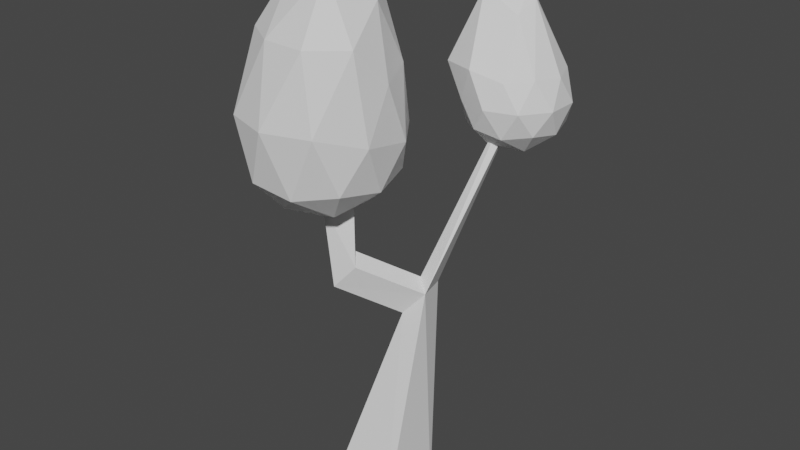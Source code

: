 # Source: BasicTree.blend  (saved by Blender 2.82.7; exported with 4.5.12 LTS)
import bpy
from mathutils import Matrix  # noqa: F401  (used for matrix-valued properties, if any)

bpy.ops.wm.read_factory_settings(use_empty=True)
scene = bpy.context.scene
scene.name = 'Scene'

# ---- collections
col_collection = bpy.data.collections.new('Collection'); scene.collection.children.link(col_collection)

# ---- world
world_world = bpy.data.worlds.new('World'); scene.world = world_world
world_world.use_nodes = True; world_world.node_tree.nodes.clear()
_N = world_world.node_tree.nodes; _L = world_world.node_tree.links
n0 = _N.new('ShaderNodeOutputWorld'); n0.name = 'World Output'; n0.location = (300, 300)
n1 = _N.new('ShaderNodeBackground'); n1.name = 'Background'; n1.location = (10, 300)
n1.inputs[0].default_value = (0.05088, 0.05088, 0.05088, 1.0)
_L.new(n1.outputs[0], n0.inputs[0])
n0.is_active_output = True
world_world.color = (0.05088, 0.05088, 0.05088)
world_world.use_sun_shadow = False
world_world.sun_shadow_jitter_overblur = 0.0

# ---- meshes
me_cube_001 = bpy.data.meshes.new('Cube.001')
me_cube_001.from_pydata([(-0.2278, -0.2278, 0.2722), (0.05777, 0.1468, 1.536), (-0.2278, 0.2278, 0.2722), (-0.00073, 0.3454, 1.519), (0.2278, -0.2278, 0.2722), (0.1887, 0.1987, 1.689), (0.2278, 0.2278, 0.2722), (0.1302, 0.3972, 1.672), (0.3412, 0.8056, 2.832), (0.3078, 0.8533, 2.812), (0.3521, 0.8669, 2.771), (0.3855, 0.8192, 2.792), (0.1057, 0.2582, 1.755), (-0.2363, -0.1351, 1.735), (-0.2907, 0.06477, 1.72), (-0.1051, -0.08752, 1.889), (-0.1872, -0.02702, 1.956), (-0.4633, 0.0274, 2.144), (-0.5526, 0.2846, 2.078), (-0.3114, 0.1337, 2.354), (-0.4354, 0.2177, 2.422), (-0.4633, 0.0274, 2.144), (-0.5526, 0.2846, 2.078), (-0.3114, 0.1337, 2.354), (-0.4354, 0.2177, 2.422), (-0.4968, -0.08761, 2.689), (-0.5919, 0.1685, 2.523), (-0.3064, 0.04094, 3.052), (-0.4118, 0.1362, 3.168), (-0.4054, -0.009782, 2.145), (-0.03574, -0.2783, 2.428), (-0.5466, -0.4443, 2.428), (-0.8623, -0.009782, 2.428), (-0.5466, 0.4247, 2.427), (-0.03579, 0.2588, 2.427), (-0.1735, -0.3927, 3.265), (-0.685, -0.2273, 3.265), (-0.7504, 0.2711, 3.031), (-0.2509, 0.4303, 2.995), (0.07797, 0.003957, 3.03), (-0.2641, 0.07204, 3.72), (-0.4884, -0.2652, 2.221), (-0.1882, -0.1676, 2.221), (-0.2711, -0.423, 2.388), (0.02911, -0.009782, 2.387), (-0.1882, 0.1481, 2.221), (-0.674, -0.009782, 2.221), (-0.7569, -0.2652, 2.388), (-0.4884, 0.2456, 2.221), (-0.757, 0.2456, 2.387), (-0.2711, 0.4035, 2.387), (0.08349, -0.1676, 2.714), (0.08045, 0.1481, 2.657), (-0.3939, -0.5176, 2.796), (-0.09317, -0.4197, 2.796), (-0.88, -0.1649, 2.796), (-0.6942, -0.42, 2.796), (-0.7056, 0.4035, 2.657), (-0.8882, 0.1481, 2.714), (-0.1051, 0.4035, 2.657), (-0.4054, 0.501, 2.657), (0.02907, -0.2177, 3.264), (-0.4575, -0.3761, 3.264), (-0.7589, 0.03624, 3.265), (-0.5172, 0.4142, 3.072), (-0.02981, 0.2575, 3.071), (-0.1811, -0.1834, 3.644), (-0.03516, 0.05007, 3.463), (-0.4813, -0.08581, 3.644), (-0.5217, 0.2074, 3.464), (-0.2227, 0.304, 3.465), (0.3266, 0.8579, 2.455), (0.5689, 0.6818, 2.64), (0.2341, 0.573, 2.64), (0.0271, 0.8579, 2.64), (0.2341, 1.143, 2.64), (0.5689, 1.034, 2.64), (0.4182, 0.5807, 2.953), (0.0004309, 0.6209, 2.992), (0.0004309, 1.095, 2.992), (0.4179, 1.133, 2.958), (0.6176, 0.858, 2.958), (0.3776, 0.8614, 3.451), (0.2722, 0.6905, 2.505), (0.469, 0.7544, 2.505), (0.4146, 0.587, 2.614), (0.6115, 0.8579, 2.614), (0.469, 0.9614, 2.505), (0.1506, 0.8579, 2.505), (0.09616, 0.6905, 2.614), (0.2722, 1.025, 2.505), (0.09616, 1.025, 2.614), (0.4146, 1.129, 2.614), (0.6451, 0.7544, 2.79), (0.6451, 0.9614, 2.79), (0.3266, 0.523, 2.79), (0.5235, 0.587, 2.79), (0.008138, 0.7544, 2.79), (0.1298, 0.587, 2.79), (0.1298, 1.129, 2.79), (0.008138, 0.9614, 2.79), (0.5235, 1.129, 2.79), (0.3266, 1.193, 2.79), (0.5551, 0.6924, 2.972), (0.2203, 0.5301, 3.005), (-0.01928, 0.8579, 3.004), (0.2205, 1.185, 3.006), (0.5561, 1.024, 2.969), (0.3923, 0.7413, 3.3), (0.4188, 0.8611, 3.389), (0.1678, 0.7266, 3.43), (0.1678, 0.9924, 3.43), (0.3879, 0.9163, 3.375)], [], [(0, 1, 3, 2), (2, 3, 7, 6), (6, 7, 5, 4), (4, 5, 1, 0), (2, 6, 4, 0), (7, 3, 1, 5), (3, 7, 10, 9), (7, 5, 11, 10), (1, 3, 14, 13), (5, 12, 8, 11), (12, 5, 15, 16), (12, 3, 9, 8), (5, 1, 13, 15), (3, 12, 16, 14), (13, 14, 18, 17), (20, 19, 23, 24), (14, 16, 20, 18), (15, 13, 17, 19), (16, 15, 19, 20), (22, 24, 28, 26), (17, 18, 22, 21), (18, 20, 24, 22), (19, 17, 21, 23), (25, 26, 28, 27), (23, 21, 25, 27), (24, 23, 27, 28), (21, 22, 26, 25), (29, 42, 41), (30, 42, 44), (29, 41, 46), (29, 46, 48), (29, 48, 45), (30, 44, 51), (31, 43, 53), (32, 47, 55), (33, 49, 57), (34, 50, 59), (30, 51, 54), (31, 53, 56), (32, 55, 58), (33, 57, 60), (34, 59, 52), (35, 61, 66), (36, 62, 68), (37, 63, 69), (38, 64, 70), (39, 65, 67), (67, 70, 40), (67, 65, 70), (65, 38, 70), (70, 69, 40), (70, 64, 69), (64, 37, 69), (69, 68, 40), (69, 63, 68), (63, 36, 68), (68, 66, 40), (68, 62, 66), (62, 35, 66), (66, 67, 40), (66, 61, 67), (61, 39, 67), (52, 65, 39), (52, 59, 65), (59, 38, 65), (60, 64, 38), (60, 57, 64), (57, 37, 64), (58, 63, 37), (58, 55, 63), (55, 36, 63), (56, 62, 36), (56, 53, 62), (53, 35, 62), (54, 61, 35), (54, 51, 61), (51, 39, 61), (59, 60, 38), (59, 50, 60), (50, 33, 60), (57, 58, 37), (57, 49, 58), (49, 32, 58), (55, 56, 36), (55, 47, 56), (47, 31, 56), (53, 54, 35), (53, 43, 54), (43, 30, 54), (51, 52, 39), (51, 44, 52), (44, 34, 52), (45, 50, 34), (45, 48, 50), (48, 33, 50), (48, 49, 33), (48, 46, 49), (46, 32, 49), (46, 47, 32), (46, 41, 47), (41, 31, 47), (44, 45, 34), (44, 42, 45), (42, 29, 45), (41, 43, 31), (41, 42, 43), (42, 30, 43), (71, 84, 83), (72, 84, 86), (71, 83, 88), (71, 88, 90), (71, 90, 87), (72, 86, 93), (73, 85, 95), (74, 89, 97), (75, 91, 99), (76, 92, 101), (72, 93, 96), (73, 95, 98), (74, 97, 100), (75, 99, 102), (76, 101, 94), (77, 103, 108), (78, 104, 110), (79, 105, 111), (80, 106, 112), (81, 107, 109), (109, 112, 82), (109, 107, 112), (107, 80, 112), (112, 111, 82), (112, 106, 111), (106, 79, 111), (111, 110, 82), (111, 105, 110), (105, 78, 110), (110, 108, 82), (110, 104, 108), (104, 77, 108), (108, 109, 82), (108, 103, 109), (103, 81, 109), (94, 107, 81), (94, 101, 107), (101, 80, 107), (102, 106, 80), (102, 99, 106), (99, 79, 106), (100, 105, 79), (100, 97, 105), (97, 78, 105), (98, 104, 78), (98, 95, 104), (95, 77, 104), (96, 103, 77), (96, 93, 103), (93, 81, 103), (101, 102, 80), (101, 92, 102), (92, 75, 102), (99, 100, 79), (99, 91, 100), (91, 74, 100), (97, 98, 78), (97, 89, 98), (89, 73, 98), (95, 96, 77), (95, 85, 96), (85, 72, 96), (93, 94, 81), (93, 86, 94), (86, 76, 94), (87, 92, 76), (87, 90, 92), (90, 75, 92), (90, 91, 75), (90, 88, 91), (88, 74, 91), (88, 89, 74), (88, 83, 89), (83, 73, 89), (86, 87, 76), (86, 84, 87), (84, 71, 87), (83, 85, 73), (83, 84, 85), (84, 72, 85)])
_uv = me_cube_001.uv_layers.new(name='UVMap')
_uv.uv.foreach_set('vector', [0.375, 0.0, 0.625, 0.0, 0.625, 0.25, 0.375, 0.25, 0.375, 0.25, 0.625, 0.25, 0.625, 0.5, 0.375, 0.5, 0.375, 0.5, 0.625, 0.5, 0.625, 0.75, 0.375, 0.75, 0.375, 0.75, 0.625, 0.75, 0.625, 1.0, 0.375, 1.0, 0.125, 0.5, 0.375, 0.5, 0.375, 0.75, 0.125, 0.75, 0.625, 0.5, 0.875, 0.5, 0.875, 0.75, 0.625, 0.75, 0.625, 0.25, 0.625, 0.5, 0.625, 0.5, 0.625, 0.25, 0.625, 0.5, 0.625, 0.75, 0.625, 0.75, 0.625, 0.5, 0.875, 0.75, 0.875, 0.5, 0.875, 0.5, 0.875, 0.75, 0.625, 0.75, 0.625, 1.0, 0.625, 1.0, 0.625, 0.75, 0.625, 1.0, 0.625, 0.75, 0.625, 0.75, 0.625, 1.0, 0.625, 0.0, 0.625, 0.25, 0.625, 0.25, 0.625, 0.0, 0.625, 0.75, 0.875, 0.75, 0.875, 0.75, 0.625, 0.75, 0.625, 0.25, 0.625, 0.0, 0.625, 0.0, 0.625, 0.25, 0.875, 0.75, 0.875, 0.5, 0.875, 0.5, 0.875, 0.75, 0.625, 1.0, 0.625, 0.75, 0.625, 0.75, 0.625, 1.0, 0.625, 0.25, 0.625, 0.0, 0.625, 0.0, 0.625, 0.25, 0.625, 0.75, 0.875, 0.75, 0.875, 0.75, 0.625, 0.75, 0.625, 1.0, 0.625, 0.75, 0.625, 0.75, 0.625, 1.0, 0.625, 0.25, 0.625, 0.0, 0.625, 0.0, 0.625, 0.25, 0.875, 0.75, 0.875, 0.5, 0.875, 0.5, 0.875, 0.75, 0.625, 0.25, 0.625, 0.0, 0.625, 0.0, 0.625, 0.25, 0.625, 0.75, 0.875, 0.75, 0.875, 0.75, 0.625, 0.75, 0.625, 0.0, 0.625, 0.25, 0.625, 1.0, 0.625, 0.75, 0.625, 0.75, 0.875, 0.75, 0.875, 0.75, 0.625, 0.75, 0.625, 1.0, 0.625, 0.75, 0.625, 0.75, 0.625, 1.0, 0.875, 0.75, 0.875, 0.5, 0.875, 0.5, 0.875, 0.75, 0.8182, 0.0, 0.7727, 0.07873, 0.8636, 0.07873, 0.7273, 0.1575, 0.6818, 0.07873, 0.6364, 0.1575, 0.09091, 0.0, 0.04545, 0.07873, 0.1364, 0.07873, 0.2727, 0.0, 0.2273, 0.07873, 0.3182, 0.07873, 0.4545, 0.0, 0.4091, 0.07873, 0.5, 0.07873, 0.7273, 0.1575, 0.6364, 0.1575, 0.6818, 0.2362, 0.9091, 0.1575, 0.8182, 0.1575, 0.8636, 0.2362, 0.1818, 0.1575, 0.09091, 0.1575, 0.1364, 0.2362, 0.3636, 0.1575, 0.2727, 0.1575, 0.3182, 0.2362, 0.5455, 0.1575, 0.4545, 0.1575, 0.5, 0.2362, 0.7273, 0.1575, 0.6818, 0.2362, 0.7727, 0.2362, 0.9091, 0.1575, 0.8636, 0.2362, 0.9545, 0.2362, 0.1818, 0.1575, 0.1364, 0.2362, 0.2273, 0.2362, 0.3636, 0.1575, 0.3182, 0.2362, 0.4091, 0.2362, 0.5455, 0.1575, 0.5, 0.2362, 0.5909, 0.2362, 0.8182, 0.3149, 0.7273, 0.3149, 0.7727, 0.3937, 1.0, 0.3149, 0.9091, 0.3149, 0.9545, 0.3937, 0.2727, 0.3149, 0.1818, 0.3149, 0.2273, 0.3937, 0.4545, 0.3149, 0.3636, 0.3149, 0.4091, 0.3937, 0.6364, 0.3149, 0.5455, 0.3149, 0.5909, 0.3937, 0.5909, 0.3937, 0.5, 0.3937, 0.5455, 0.4724, 0.5909, 0.3937, 0.5455, 0.3149, 0.5, 0.3937, 0.5455, 0.3149, 0.4545, 0.3149, 0.5, 0.3937, 0.4091, 0.3937, 0.3182, 0.3937, 0.3636, 0.4724, 0.4091, 0.3937, 0.3636, 0.3149, 0.3182, 0.3937, 0.3636, 0.3149, 0.2727, 0.3149, 0.3182, 0.3937, 0.2273, 0.3937, 0.1364, 0.3937, 0.1818, 0.4724, 0.2273, 0.3937, 0.1818, 0.3149, 0.1364, 0.3937, 0.1818, 0.3149, 0.09091, 0.3149, 0.1364, 0.3937, 0.9545, 0.3937, 0.8636, 0.3937, 0.9091, 0.4724, 0.9545, 0.3937, 0.9091, 0.3149, 0.8636, 0.3937, 0.9091, 0.3149, 0.8182, 0.3149, 0.8636, 0.3937, 0.7727, 0.3937, 0.6818, 0.3937, 0.7273, 0.4724, 0.7727, 0.3937, 0.7273, 0.3149, 0.6818, 0.3937, 0.7273, 0.3149, 0.6364, 0.3149, 0.6818, 0.3937, 0.5909, 0.2362, 0.5455, 0.3149, 0.6364, 0.3149, 0.5909, 0.2362, 0.5, 0.2362, 0.5455, 0.3149, 0.5, 0.2362, 0.4545, 0.3149, 0.5455, 0.3149, 0.4091, 0.2362, 0.3636, 0.3149, 0.4545, 0.3149, 0.4091, 0.2362, 0.3182, 0.2362, 0.3636, 0.3149, 0.3182, 0.2362, 0.2727, 0.3149, 0.3636, 0.3149, 0.2273, 0.2362, 0.1818, 0.3149, 0.2727, 0.3149, 0.2273, 0.2362, 0.1364, 0.2362, 0.1818, 0.3149, 0.1364, 0.2362, 0.09091, 0.3149, 0.1818, 0.3149, 0.9545, 0.2362, 0.9091, 0.3149, 1.0, 0.3149, 0.9545, 0.2362, 0.8636, 0.2362, 0.9091, 0.3149, 0.8636, 0.2362, 0.8182, 0.3149, 0.9091, 0.3149, 0.7727, 0.2362, 0.7273, 0.3149, 0.8182, 0.3149, 0.7727, 0.2362, 0.6818, 0.2362, 0.7273, 0.3149, 0.6818, 0.2362, 0.6364, 0.3149, 0.7273, 0.3149, 0.5, 0.2362, 0.4091, 0.2362, 0.4545, 0.3149, 0.5, 0.2362, 0.4545, 0.1575, 0.4091, 0.2362, 0.4545, 0.1575, 0.3636, 0.1575, 0.4091, 0.2362, 0.3182, 0.2362, 0.2273, 0.2362, 0.2727, 0.3149, 0.3182, 0.2362, 0.2727, 0.1575, 0.2273, 0.2362, 0.2727, 0.1575, 0.1818, 0.1575, 0.2273, 0.2362, 0.1364, 0.2362, 0.04545, 0.2362, 0.09091, 0.3149, 0.1364, 0.2362, 0.09091, 0.1575, 0.04545, 0.2362, 0.09091, 0.1575, 0.0, 0.1575, 0.04545, 0.2362, 0.8636, 0.2362, 0.7727, 0.2362, 0.8182, 0.3149, 0.8636, 0.2362, 0.8182, 0.1575, 0.7727, 0.2362, 0.8182, 0.1575, 0.7273, 0.1575, 0.7727, 0.2362, 0.6818, 0.2362, 0.5909, 0.2362, 0.6364, 0.3149, 0.6818, 0.2362, 0.6364, 0.1575, 0.5909, 0.2362, 0.6364, 0.1575, 0.5455, 0.1575, 0.5909, 0.2362, 0.5, 0.07873, 0.4545, 0.1575, 0.5455, 0.1575, 0.5, 0.07873, 0.4091, 0.07873, 0.4545, 0.1575, 0.4091, 0.07873, 0.3636, 0.1575, 0.4545, 0.1575, 0.3182, 0.07873, 0.2727, 0.1575, 0.3636, 0.1575, 0.3182, 0.07873, 0.2273, 0.07873, 0.2727, 0.1575, 0.2273, 0.07873, 0.1818, 0.1575, 0.2727, 0.1575, 0.1364, 0.07873, 0.09091, 0.1575, 0.1818, 0.1575, 0.1364, 0.07873, 0.04545, 0.07873, 0.09091, 0.1575, 0.04545, 0.07873, 0.0, 0.1575, 0.09091, 0.1575, 0.6364, 0.1575, 0.5909, 0.07873, 0.5455, 0.1575, 0.6364, 0.1575, 0.6818, 0.07873, 0.5909, 0.07873, 0.6818, 0.07873, 0.6364, 0.0, 0.5909, 0.07873, 0.8636, 0.07873, 0.8182, 0.1575, 0.9091, 0.1575, 0.8636, 0.07873, 0.7727, 0.07873, 0.8182, 0.1575, 0.7727, 0.07873, 0.7273, 0.1575, 0.8182, 0.1575, 0.8182, 0.0, 0.7727, 0.07873, 0.8636, 0.07873, 0.7273, 0.1575, 0.6818, 0.07873, 0.6364, 0.1575, 0.09091, 0.0, 0.04545, 0.07873, 0.1364, 0.07873, 0.2727, 0.0, 0.2273, 0.07873, 0.3182, 0.07873, 0.4545, 0.0, 0.4091, 0.07873, 0.5, 0.07873, 0.7273, 0.1575, 0.6364, 0.1575, 0.6818, 0.2362, 0.9091, 0.1575, 0.8182, 0.1575, 0.8636, 0.2362, 0.1818, 0.1575, 0.09091, 0.1575, 0.1364, 0.2362, 0.3636, 0.1575, 0.2727, 0.1575, 0.3182, 0.2362, 0.5455, 0.1575, 0.4545, 0.1575, 0.5, 0.2362, 0.7273, 0.1575, 0.6818, 0.2362, 0.7727, 0.2362, 0.9091, 0.1575, 0.8636, 0.2362, 0.9545, 0.2362, 0.1818, 0.1575, 0.1364, 0.2362, 0.2273, 0.2362, 0.3636, 0.1575, 0.3182, 0.2362, 0.4091, 0.2362, 0.5455, 0.1575, 0.5, 0.2362, 0.5909, 0.2362, 0.8182, 0.3149, 0.7273, 0.3149, 0.7727, 0.3937, 1.0, 0.3149, 0.9091, 0.3149, 0.9545, 0.3937, 0.2727, 0.3149, 0.1818, 0.3149, 0.2273, 0.3937, 0.4545, 0.3149, 0.3636, 0.3149, 0.4091, 0.3937, 0.6364, 0.3149, 0.5455, 0.3149, 0.5909, 0.3937, 0.5909, 0.3937, 0.5, 0.3937, 0.5455, 0.4724, 0.5909, 0.3937, 0.5455, 0.3149, 0.5, 0.3937, 0.5455, 0.3149, 0.4545, 0.3149, 0.5, 0.3937, 0.4091, 0.3937, 0.3182, 0.3937, 0.3636, 0.4724, 0.4091, 0.3937, 0.3636, 0.3149, 0.3182, 0.3937, 0.3636, 0.3149, 0.2727, 0.3149, 0.3182, 0.3937, 0.2273, 0.3937, 0.1364, 0.3937, 0.1818, 0.4724, 0.2273, 0.3937, 0.1818, 0.3149, 0.1364, 0.3937, 0.1818, 0.3149, 0.09091, 0.3149, 0.1364, 0.3937, 0.9545, 0.3937, 0.8636, 0.3937, 0.9091, 0.4724, 0.9545, 0.3937, 0.9091, 0.3149, 0.8636, 0.3937, 0.9091, 0.3149, 0.8182, 0.3149, 0.8636, 0.3937, 0.7727, 0.3937, 0.6818, 0.3937, 0.7273, 0.4724, 0.7727, 0.3937, 0.7273, 0.3149, 0.6818, 0.3937, 0.7273, 0.3149, 0.6364, 0.3149, 0.6818, 0.3937, 0.5909, 0.2362, 0.5455, 0.3149, 0.6364, 0.3149, 0.5909, 0.2362, 0.5, 0.2362, 0.5455, 0.3149, 0.5, 0.2362, 0.4545, 0.3149, 0.5455, 0.3149, 0.4091, 0.2362, 0.3636, 0.3149, 0.4545, 0.3149, 0.4091, 0.2362, 0.3182, 0.2362, 0.3636, 0.3149, 0.3182, 0.2362, 0.2727, 0.3149, 0.3636, 0.3149, 0.2273, 0.2362, 0.1818, 0.3149, 0.2727, 0.3149, 0.2273, 0.2362, 0.1364, 0.2362, 0.1818, 0.3149, 0.1364, 0.2362, 0.09091, 0.3149, 0.1818, 0.3149, 0.9545, 0.2362, 0.9091, 0.3149, 1.0, 0.3149, 0.9545, 0.2362, 0.8636, 0.2362, 0.9091, 0.3149, 0.8636, 0.2362, 0.8182, 0.3149, 0.9091, 0.3149, 0.7727, 0.2362, 0.7273, 0.3149, 0.8182, 0.3149, 0.7727, 0.2362, 0.6818, 0.2362, 0.7273, 0.3149, 0.6818, 0.2362, 0.6364, 0.3149, 0.7273, 0.3149, 0.5, 0.2362, 0.4091, 0.2362, 0.4545, 0.3149, 0.5, 0.2362, 0.4545, 0.1575, 0.4091, 0.2362, 0.4545, 0.1575, 0.3636, 0.1575, 0.4091, 0.2362, 0.3182, 0.2362, 0.2273, 0.2362, 0.2727, 0.3149, 0.3182, 0.2362, 0.2727, 0.1575, 0.2273, 0.2362, 0.2727, 0.1575, 0.1818, 0.1575, 0.2273, 0.2362, 0.1364, 0.2362, 0.04545, 0.2362, 0.09091, 0.3149, 0.1364, 0.2362, 0.09091, 0.1575, 0.04545, 0.2362, 0.09091, 0.1575, 0.0, 0.1575, 0.04545, 0.2362, 0.8636, 0.2362, 0.7727, 0.2362, 0.8182, 0.3149, 0.8636, 0.2362, 0.8182, 0.1575, 0.7727, 0.2362, 0.8182, 0.1575, 0.7273, 0.1575, 0.7727, 0.2362, 0.6818, 0.2362, 0.5909, 0.2362, 0.6364, 0.3149, 0.6818, 0.2362, 0.6364, 0.1575, 0.5909, 0.2362, 0.6364, 0.1575, 0.5455, 0.1575, 0.5909, 0.2362, 0.5, 0.07873, 0.4545, 0.1575, 0.5455, 0.1575, 0.5, 0.07873, 0.4091, 0.07873, 0.4545, 0.1575, 0.4091, 0.07873, 0.3636, 0.1575, 0.4545, 0.1575, 0.3182, 0.07873, 0.2727, 0.1575, 0.3636, 0.1575, 0.3182, 0.07873, 0.2273, 0.07873, 0.2727, 0.1575, 0.2273, 0.07873, 0.1818, 0.1575, 0.2727, 0.1575, 0.1364, 0.07873, 0.09091, 0.1575, 0.1818, 0.1575, 0.1364, 0.07873, 0.04545, 0.07873, 0.09091, 0.1575, 0.04545, 0.07873, 0.0, 0.1575, 0.09091, 0.1575, 0.6364, 0.1575, 0.5909, 0.07873, 0.5455, 0.1575, 0.6364, 0.1575, 0.6818, 0.07873, 0.5909, 0.07873, 0.6818, 0.07873, 0.6364, 0.0, 0.5909, 0.07873, 0.8636, 0.07873, 0.8182, 0.1575, 0.9091, 0.1575, 0.8636, 0.07873, 0.7727, 0.07873, 0.8182, 0.1575, 0.7727, 0.07873, 0.7273, 0.1575, 0.8182, 0.1575])
me_cube_001.use_remesh_fix_poles = True
me_cube_001.use_remesh_preserve_attributes = False
me_cube_001.use_mirror_vertex_groups = False
me_cube_001.update()

# ---- objects
ob_cube = bpy.data.objects.new('Cube', me_cube_001)

# ---- transforms, parenting, visibility, modifiers, constraints
ob_cube.location = (0.0, 0.0, -0.4)
ob_cube.lineart.crease_threshold = 0.0

# ---- collection membership
col_collection.objects.link(ob_cube)

# ---- scene / render settings (as saved in the file)
scene.frame_start = 1; scene.frame_end = 250; scene.frame_set(40)
scene.render.engine = 'BLENDER_EEVEE_NEXT'
scene.cycles.use_denoising = False
scene.cycles.samples = 128
scene.cycles.sampling_pattern = 'TABULATED_SOBOL'
scene.cycles.use_adaptive_sampling = False
scene.cycles.use_light_tree = False
scene.view_settings.view_transform = 'Filmic'
bpy.context.view_layer.update()

# ---- added for rendering (the .blend has no active camera and no usable light): camera, sun
cam_auto = bpy.data.cameras.new('AutoCamera')
cam_auto.lens = 50.0
cam_auto.sensor_width = 36.0
cam_auto.clip_end = 1000.0
ob_auto_camera = bpy.data.objects.new('AutoCamera', cam_auto)
scene.collection.objects.link(ob_auto_camera)
ob_auto_camera.location = (3.71177, -4.26239, 4.6629)
ob_auto_camera.rotation_euler = (1.09748, -7.21219e-08, 0.694738)
scene.camera = ob_auto_camera
light_auto_sun = bpy.data.lights.new('AutoSun', 'SUN')
light_auto_sun.energy = 3.0
light_auto_sun.angle = 0.0523599
ob_auto_sun = bpy.data.objects.new('AutoSun', light_auto_sun)
scene.collection.objects.link(ob_auto_sun)
ob_auto_sun.rotation_euler = (0.872665, 0.174533, 0.523599)
bpy.context.view_layer.update()
